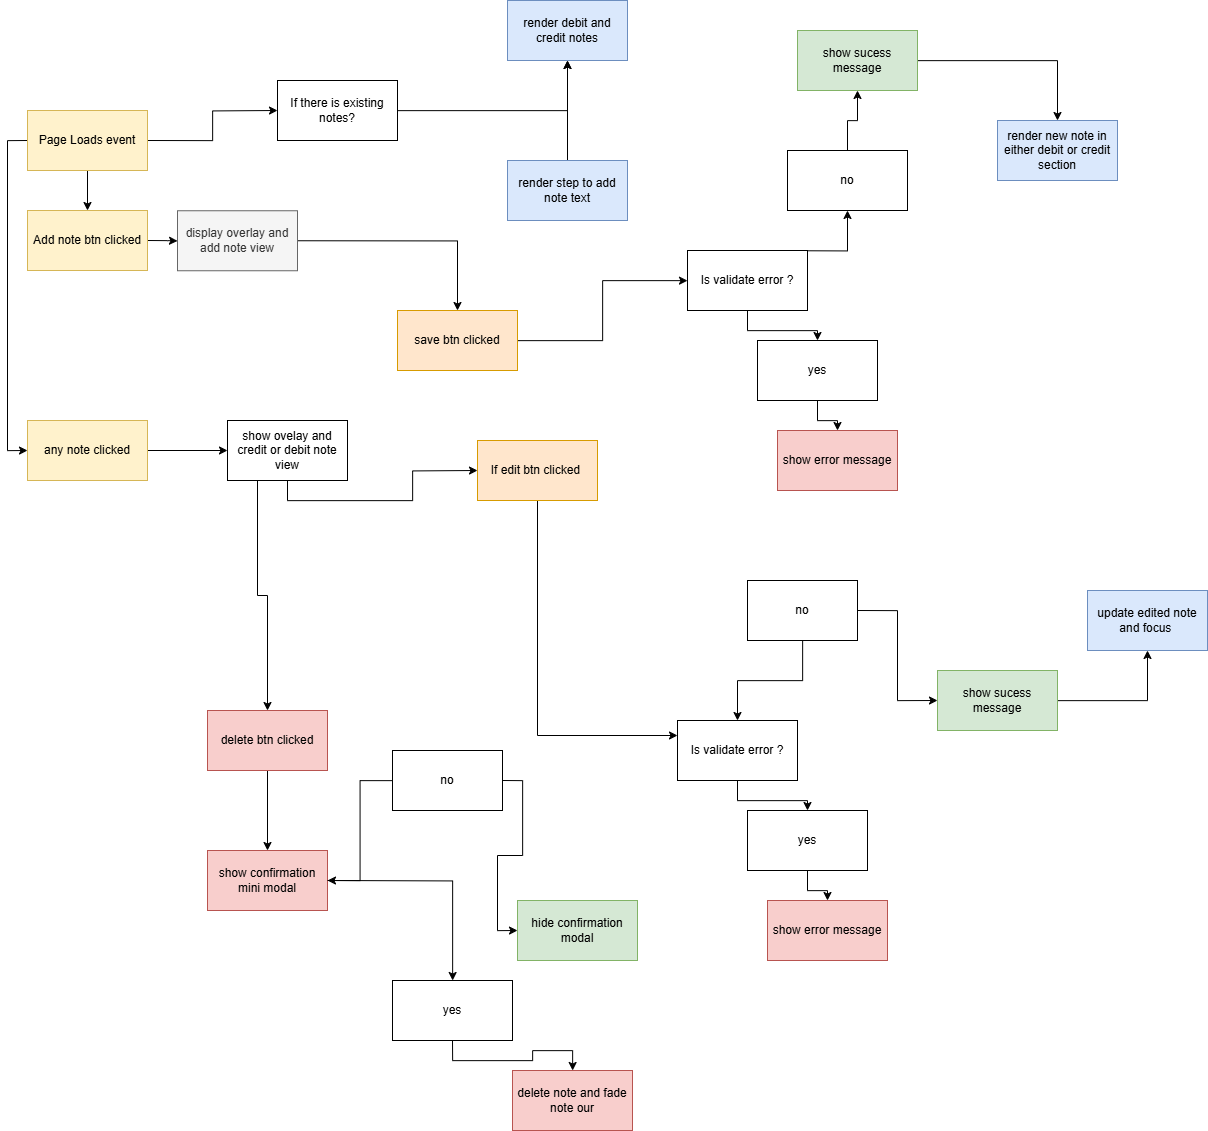

The diagram above was exported from draw.io. Its source (the exported page's mxGraphModel, read from the mxfile embedded in the PNG):
<mxGraphModel dx="2246" dy="2303" grid="1" gridSize="10" guides="1" tooltips="1" connect="1" arrows="1" fold="1" page="1" pageScale="1" pageWidth="850" pageHeight="1100" math="0" shadow="0">
  <root>
    <mxCell id="0" />
    <mxCell id="1" parent="0" />
    <mxCell id="K2NQDdoyu-QgF_hPw5vc-2" style="edgeStyle=orthogonalEdgeStyle;rounded=0;orthogonalLoop=1;jettySize=auto;html=1;exitX=1;exitY=0.5;exitDx=0;exitDy=0;" edge="1" parent="1" source="K2NQDdoyu-QgF_hPw5vc-1">
      <mxGeometry relative="1" as="geometry">
        <mxPoint x="300" y="-510" as="targetPoint" />
      </mxGeometry>
    </mxCell>
    <mxCell id="K2NQDdoyu-QgF_hPw5vc-16" style="edgeStyle=orthogonalEdgeStyle;rounded=0;orthogonalLoop=1;jettySize=auto;html=1;exitX=0.5;exitY=1;exitDx=0;exitDy=0;entryX=0.5;entryY=0;entryDx=0;entryDy=0;" edge="1" parent="1" source="K2NQDdoyu-QgF_hPw5vc-1" target="K2NQDdoyu-QgF_hPw5vc-12">
      <mxGeometry relative="1" as="geometry" />
    </mxCell>
    <mxCell id="K2NQDdoyu-QgF_hPw5vc-30" style="edgeStyle=orthogonalEdgeStyle;rounded=0;orthogonalLoop=1;jettySize=auto;html=1;exitX=0;exitY=0.5;exitDx=0;exitDy=0;entryX=0;entryY=0.5;entryDx=0;entryDy=0;" edge="1" parent="1" source="K2NQDdoyu-QgF_hPw5vc-1" target="K2NQDdoyu-QgF_hPw5vc-29">
      <mxGeometry relative="1" as="geometry" />
    </mxCell>
    <mxCell id="K2NQDdoyu-QgF_hPw5vc-1" value="Page Loads event" style="rounded=0;whiteSpace=wrap;html=1;fillColor=#fff2cc;strokeColor=#d6b656;" vertex="1" parent="1">
      <mxGeometry x="50" y="-510" width="120" height="60" as="geometry" />
    </mxCell>
    <mxCell id="K2NQDdoyu-QgF_hPw5vc-5" value="render debit and credit notes" style="rounded=0;whiteSpace=wrap;html=1;fillColor=#dae8fc;strokeColor=#6c8ebf;" vertex="1" parent="1">
      <mxGeometry x="530" y="-620" width="120" height="60" as="geometry" />
    </mxCell>
    <mxCell id="K2NQDdoyu-QgF_hPw5vc-8" value="" style="edgeStyle=orthogonalEdgeStyle;rounded=0;orthogonalLoop=1;jettySize=auto;html=1;" edge="1" parent="1" source="K2NQDdoyu-QgF_hPw5vc-7" target="K2NQDdoyu-QgF_hPw5vc-5">
      <mxGeometry relative="1" as="geometry" />
    </mxCell>
    <mxCell id="K2NQDdoyu-QgF_hPw5vc-7" value="If there is existing notes?" style="rounded=0;whiteSpace=wrap;html=1;" vertex="1" parent="1">
      <mxGeometry x="300" y="-540" width="120" height="60" as="geometry" />
    </mxCell>
    <mxCell id="K2NQDdoyu-QgF_hPw5vc-11" value="" style="edgeStyle=orthogonalEdgeStyle;rounded=0;orthogonalLoop=1;jettySize=auto;html=1;" edge="1" parent="1" source="K2NQDdoyu-QgF_hPw5vc-9" target="K2NQDdoyu-QgF_hPw5vc-5">
      <mxGeometry relative="1" as="geometry" />
    </mxCell>
    <mxCell id="K2NQDdoyu-QgF_hPw5vc-9" value="render step to add note text" style="rounded=0;whiteSpace=wrap;html=1;fillColor=#dae8fc;strokeColor=#6c8ebf;" vertex="1" parent="1">
      <mxGeometry x="530" y="-460" width="120" height="60" as="geometry" />
    </mxCell>
    <mxCell id="K2NQDdoyu-QgF_hPw5vc-13" style="edgeStyle=orthogonalEdgeStyle;rounded=0;orthogonalLoop=1;jettySize=auto;html=1;exitX=1;exitY=0.5;exitDx=0;exitDy=0;" edge="1" parent="1" source="K2NQDdoyu-QgF_hPw5vc-12" target="K2NQDdoyu-QgF_hPw5vc-14">
      <mxGeometry relative="1" as="geometry">
        <mxPoint x="260" y="-379.75" as="targetPoint" />
      </mxGeometry>
    </mxCell>
    <mxCell id="K2NQDdoyu-QgF_hPw5vc-12" value="Add note btn clicked" style="rounded=0;whiteSpace=wrap;html=1;fillColor=#fff2cc;strokeColor=#d6b656;" vertex="1" parent="1">
      <mxGeometry x="50" y="-410" width="120" height="60" as="geometry" />
    </mxCell>
    <mxCell id="K2NQDdoyu-QgF_hPw5vc-15" style="edgeStyle=orthogonalEdgeStyle;rounded=0;orthogonalLoop=1;jettySize=auto;html=1;exitX=1;exitY=0.5;exitDx=0;exitDy=0;" edge="1" parent="1" source="K2NQDdoyu-QgF_hPw5vc-14" target="K2NQDdoyu-QgF_hPw5vc-17">
      <mxGeometry relative="1" as="geometry">
        <mxPoint x="420" y="-360" as="targetPoint" />
      </mxGeometry>
    </mxCell>
    <mxCell id="K2NQDdoyu-QgF_hPw5vc-14" value="display overlay and add note view" style="rounded=0;whiteSpace=wrap;html=1;fillColor=#f5f5f5;fontColor=#333333;strokeColor=#666666;" vertex="1" parent="1">
      <mxGeometry x="200" y="-409.75" width="120" height="60" as="geometry" />
    </mxCell>
    <mxCell id="K2NQDdoyu-QgF_hPw5vc-19" value="" style="edgeStyle=orthogonalEdgeStyle;rounded=0;orthogonalLoop=1;jettySize=auto;html=1;" edge="1" parent="1" source="K2NQDdoyu-QgF_hPw5vc-17" target="K2NQDdoyu-QgF_hPw5vc-18">
      <mxGeometry relative="1" as="geometry" />
    </mxCell>
    <mxCell id="K2NQDdoyu-QgF_hPw5vc-17" value="save btn clicked" style="rounded=0;whiteSpace=wrap;html=1;fillColor=#ffe6cc;strokeColor=#d79b00;" vertex="1" parent="1">
      <mxGeometry x="420" y="-310" width="120" height="60" as="geometry" />
    </mxCell>
    <mxCell id="K2NQDdoyu-QgF_hPw5vc-20" style="edgeStyle=orthogonalEdgeStyle;rounded=0;orthogonalLoop=1;jettySize=auto;html=1;exitX=0.5;exitY=1;exitDx=0;exitDy=0;" edge="1" parent="1" source="K2NQDdoyu-QgF_hPw5vc-18" target="K2NQDdoyu-QgF_hPw5vc-21">
      <mxGeometry relative="1" as="geometry">
        <mxPoint x="710" y="-250.00000000000023" as="targetPoint" />
      </mxGeometry>
    </mxCell>
    <mxCell id="K2NQDdoyu-QgF_hPw5vc-24" style="edgeStyle=orthogonalEdgeStyle;rounded=0;orthogonalLoop=1;jettySize=auto;html=1;exitX=0.5;exitY=0;exitDx=0;exitDy=0;" edge="1" parent="1" target="K2NQDdoyu-QgF_hPw5vc-57">
      <mxGeometry relative="1" as="geometry">
        <mxPoint x="870" y="-440" as="targetPoint" />
        <mxPoint x="760" y="-370" as="sourcePoint" />
      </mxGeometry>
    </mxCell>
    <mxCell id="K2NQDdoyu-QgF_hPw5vc-18" value="Is validate error ?" style="rounded=0;whiteSpace=wrap;html=1;" vertex="1" parent="1">
      <mxGeometry x="710" y="-370" width="120" height="60" as="geometry" />
    </mxCell>
    <mxCell id="K2NQDdoyu-QgF_hPw5vc-22" style="edgeStyle=orthogonalEdgeStyle;rounded=0;orthogonalLoop=1;jettySize=auto;html=1;exitX=0.5;exitY=1;exitDx=0;exitDy=0;" edge="1" parent="1" source="K2NQDdoyu-QgF_hPw5vc-21" target="K2NQDdoyu-QgF_hPw5vc-23">
      <mxGeometry relative="1" as="geometry">
        <mxPoint x="780" y="-160.00000000000023" as="targetPoint" />
      </mxGeometry>
    </mxCell>
    <mxCell id="K2NQDdoyu-QgF_hPw5vc-21" value="yes" style="rounded=0;whiteSpace=wrap;html=1;" vertex="1" parent="1">
      <mxGeometry x="780" y="-280.0000000000002" width="120" height="60" as="geometry" />
    </mxCell>
    <mxCell id="K2NQDdoyu-QgF_hPw5vc-23" value="show error message" style="rounded=0;whiteSpace=wrap;html=1;fillColor=#f8cecc;strokeColor=#b85450;" vertex="1" parent="1">
      <mxGeometry x="800" y="-190.00000000000023" width="120" height="60" as="geometry" />
    </mxCell>
    <mxCell id="K2NQDdoyu-QgF_hPw5vc-27" value="" style="edgeStyle=orthogonalEdgeStyle;rounded=0;orthogonalLoop=1;jettySize=auto;html=1;" edge="1" parent="1" source="K2NQDdoyu-QgF_hPw5vc-25" target="K2NQDdoyu-QgF_hPw5vc-26">
      <mxGeometry relative="1" as="geometry" />
    </mxCell>
    <mxCell id="K2NQDdoyu-QgF_hPw5vc-25" value="show sucess message" style="rounded=0;whiteSpace=wrap;html=1;fillColor=#d5e8d4;strokeColor=#82b366;" vertex="1" parent="1">
      <mxGeometry x="820" y="-590" width="120" height="60" as="geometry" />
    </mxCell>
    <mxCell id="K2NQDdoyu-QgF_hPw5vc-26" value="render new note in either debit or credit section" style="rounded=0;whiteSpace=wrap;html=1;fillColor=#dae8fc;strokeColor=#6c8ebf;" vertex="1" parent="1">
      <mxGeometry x="1020" y="-500" width="120" height="60" as="geometry" />
    </mxCell>
    <mxCell id="K2NQDdoyu-QgF_hPw5vc-32" value="" style="edgeStyle=orthogonalEdgeStyle;rounded=0;orthogonalLoop=1;jettySize=auto;html=1;" edge="1" parent="1" source="K2NQDdoyu-QgF_hPw5vc-29" target="K2NQDdoyu-QgF_hPw5vc-31">
      <mxGeometry relative="1" as="geometry" />
    </mxCell>
    <mxCell id="K2NQDdoyu-QgF_hPw5vc-29" value="any note clicked" style="rounded=0;whiteSpace=wrap;html=1;fillColor=#fff2cc;strokeColor=#d6b656;" vertex="1" parent="1">
      <mxGeometry x="50" y="-200" width="120" height="60" as="geometry" />
    </mxCell>
    <mxCell id="K2NQDdoyu-QgF_hPw5vc-33" style="edgeStyle=orthogonalEdgeStyle;rounded=0;orthogonalLoop=1;jettySize=auto;html=1;exitX=0.5;exitY=1;exitDx=0;exitDy=0;" edge="1" parent="1" source="K2NQDdoyu-QgF_hPw5vc-31">
      <mxGeometry relative="1" as="geometry">
        <mxPoint x="500" y="-150" as="targetPoint" />
      </mxGeometry>
    </mxCell>
    <mxCell id="K2NQDdoyu-QgF_hPw5vc-50" style="edgeStyle=orthogonalEdgeStyle;rounded=0;orthogonalLoop=1;jettySize=auto;html=1;exitX=0.25;exitY=1;exitDx=0;exitDy=0;" edge="1" parent="1" source="K2NQDdoyu-QgF_hPw5vc-31" target="K2NQDdoyu-QgF_hPw5vc-51">
      <mxGeometry relative="1" as="geometry">
        <mxPoint x="290" y="120" as="targetPoint" />
      </mxGeometry>
    </mxCell>
    <mxCell id="K2NQDdoyu-QgF_hPw5vc-31" value="show ovelay and credit or debit note view" style="whiteSpace=wrap;html=1;rounded=0;" vertex="1" parent="1">
      <mxGeometry x="250" y="-200" width="120" height="60" as="geometry" />
    </mxCell>
    <mxCell id="K2NQDdoyu-QgF_hPw5vc-38" style="edgeStyle=orthogonalEdgeStyle;rounded=0;orthogonalLoop=1;jettySize=auto;html=1;exitX=0.5;exitY=1;exitDx=0;exitDy=0;entryX=0;entryY=0.25;entryDx=0;entryDy=0;" edge="1" parent="1" source="K2NQDdoyu-QgF_hPw5vc-37" target="K2NQDdoyu-QgF_hPw5vc-42">
      <mxGeometry relative="1" as="geometry">
        <mxPoint x="720.0000000000002" y="30" as="targetPoint" />
      </mxGeometry>
    </mxCell>
    <mxCell id="K2NQDdoyu-QgF_hPw5vc-37" value="If edit btn clicked&amp;nbsp;" style="rounded=0;whiteSpace=wrap;html=1;fillColor=#ffe6cc;strokeColor=#d79b00;" vertex="1" parent="1">
      <mxGeometry x="500" y="-180" width="120" height="60" as="geometry" />
    </mxCell>
    <mxCell id="K2NQDdoyu-QgF_hPw5vc-40" style="edgeStyle=orthogonalEdgeStyle;rounded=0;orthogonalLoop=1;jettySize=auto;html=1;exitX=0.5;exitY=1;exitDx=0;exitDy=0;" edge="1" parent="1" source="K2NQDdoyu-QgF_hPw5vc-42" target="K2NQDdoyu-QgF_hPw5vc-44">
      <mxGeometry relative="1" as="geometry">
        <mxPoint x="700" y="219.99999999999977" as="targetPoint" />
      </mxGeometry>
    </mxCell>
    <mxCell id="K2NQDdoyu-QgF_hPw5vc-42" value="Is validate error ?" style="rounded=0;whiteSpace=wrap;html=1;" vertex="1" parent="1">
      <mxGeometry x="700" y="100" width="120" height="60" as="geometry" />
    </mxCell>
    <mxCell id="K2NQDdoyu-QgF_hPw5vc-43" style="edgeStyle=orthogonalEdgeStyle;rounded=0;orthogonalLoop=1;jettySize=auto;html=1;exitX=0.5;exitY=1;exitDx=0;exitDy=0;" edge="1" parent="1" source="K2NQDdoyu-QgF_hPw5vc-44" target="K2NQDdoyu-QgF_hPw5vc-45">
      <mxGeometry relative="1" as="geometry">
        <mxPoint x="770" y="309.9999999999998" as="targetPoint" />
      </mxGeometry>
    </mxCell>
    <mxCell id="K2NQDdoyu-QgF_hPw5vc-44" value="yes" style="rounded=0;whiteSpace=wrap;html=1;" vertex="1" parent="1">
      <mxGeometry x="770" y="189.99999999999977" width="120" height="60" as="geometry" />
    </mxCell>
    <mxCell id="K2NQDdoyu-QgF_hPw5vc-45" value="show error message" style="rounded=0;whiteSpace=wrap;html=1;fillColor=#f8cecc;strokeColor=#b85450;" vertex="1" parent="1">
      <mxGeometry x="790" y="279.9999999999998" width="120" height="60" as="geometry" />
    </mxCell>
    <mxCell id="K2NQDdoyu-QgF_hPw5vc-46" value="" style="edgeStyle=orthogonalEdgeStyle;rounded=0;orthogonalLoop=1;jettySize=auto;html=1;" edge="1" parent="1" source="K2NQDdoyu-QgF_hPw5vc-47" target="K2NQDdoyu-QgF_hPw5vc-48">
      <mxGeometry relative="1" as="geometry" />
    </mxCell>
    <mxCell id="K2NQDdoyu-QgF_hPw5vc-47" value="show sucess message" style="rounded=0;whiteSpace=wrap;html=1;fillColor=#d5e8d4;strokeColor=#82b366;" vertex="1" parent="1">
      <mxGeometry x="960" y="50" width="120" height="60" as="geometry" />
    </mxCell>
    <mxCell id="K2NQDdoyu-QgF_hPw5vc-48" value="update edited note and focus&amp;nbsp;" style="rounded=0;whiteSpace=wrap;html=1;fillColor=#dae8fc;strokeColor=#6c8ebf;" vertex="1" parent="1">
      <mxGeometry x="1110" y="-30" width="120" height="60" as="geometry" />
    </mxCell>
    <mxCell id="K2NQDdoyu-QgF_hPw5vc-53" value="" style="edgeStyle=orthogonalEdgeStyle;rounded=0;orthogonalLoop=1;jettySize=auto;html=1;" edge="1" parent="1" source="K2NQDdoyu-QgF_hPw5vc-51" target="K2NQDdoyu-QgF_hPw5vc-52">
      <mxGeometry relative="1" as="geometry" />
    </mxCell>
    <mxCell id="K2NQDdoyu-QgF_hPw5vc-51" value="delete btn clicked" style="rounded=0;whiteSpace=wrap;html=1;fillColor=#f8cecc;strokeColor=#b85450;" vertex="1" parent="1">
      <mxGeometry x="230" y="90" width="120" height="60" as="geometry" />
    </mxCell>
    <mxCell id="K2NQDdoyu-QgF_hPw5vc-52" value="show confirmation mini modal" style="whiteSpace=wrap;html=1;fillColor=#f8cecc;strokeColor=#b85450;rounded=0;" vertex="1" parent="1">
      <mxGeometry x="230" y="230" width="120" height="60" as="geometry" />
    </mxCell>
    <mxCell id="K2NQDdoyu-QgF_hPw5vc-58" value="" style="edgeStyle=orthogonalEdgeStyle;rounded=0;orthogonalLoop=1;jettySize=auto;html=1;" edge="1" parent="1" source="K2NQDdoyu-QgF_hPw5vc-57" target="K2NQDdoyu-QgF_hPw5vc-25">
      <mxGeometry relative="1" as="geometry" />
    </mxCell>
    <mxCell id="K2NQDdoyu-QgF_hPw5vc-57" value="no" style="rounded=0;whiteSpace=wrap;html=1;" vertex="1" parent="1">
      <mxGeometry x="810" y="-470" width="120" height="60" as="geometry" />
    </mxCell>
    <mxCell id="K2NQDdoyu-QgF_hPw5vc-60" value="" style="edgeStyle=orthogonalEdgeStyle;rounded=0;orthogonalLoop=1;jettySize=auto;html=1;" edge="1" parent="1" source="K2NQDdoyu-QgF_hPw5vc-59" target="K2NQDdoyu-QgF_hPw5vc-42">
      <mxGeometry relative="1" as="geometry" />
    </mxCell>
    <mxCell id="K2NQDdoyu-QgF_hPw5vc-61" style="edgeStyle=orthogonalEdgeStyle;rounded=0;orthogonalLoop=1;jettySize=auto;html=1;exitX=1;exitY=0.5;exitDx=0;exitDy=0;entryX=0;entryY=0.5;entryDx=0;entryDy=0;" edge="1" parent="1" source="K2NQDdoyu-QgF_hPw5vc-59" target="K2NQDdoyu-QgF_hPw5vc-47">
      <mxGeometry relative="1" as="geometry" />
    </mxCell>
    <mxCell id="K2NQDdoyu-QgF_hPw5vc-59" value="no" style="rounded=0;whiteSpace=wrap;html=1;" vertex="1" parent="1">
      <mxGeometry x="770" y="-40" width="110" height="60" as="geometry" />
    </mxCell>
    <mxCell id="K2NQDdoyu-QgF_hPw5vc-62" style="edgeStyle=orthogonalEdgeStyle;rounded=0;orthogonalLoop=1;jettySize=auto;html=1;" edge="1" parent="1" target="K2NQDdoyu-QgF_hPw5vc-64">
      <mxGeometry relative="1" as="geometry">
        <mxPoint x="345" y="389.9999999999998" as="targetPoint" />
        <mxPoint x="350" y="260" as="sourcePoint" />
      </mxGeometry>
    </mxCell>
    <mxCell id="K2NQDdoyu-QgF_hPw5vc-63" style="edgeStyle=orthogonalEdgeStyle;rounded=0;orthogonalLoop=1;jettySize=auto;html=1;exitX=0.5;exitY=1;exitDx=0;exitDy=0;" edge="1" parent="1" source="K2NQDdoyu-QgF_hPw5vc-64" target="K2NQDdoyu-QgF_hPw5vc-65">
      <mxGeometry relative="1" as="geometry">
        <mxPoint x="415" y="479.9999999999998" as="targetPoint" />
      </mxGeometry>
    </mxCell>
    <mxCell id="K2NQDdoyu-QgF_hPw5vc-64" value="yes" style="rounded=0;whiteSpace=wrap;html=1;" vertex="1" parent="1">
      <mxGeometry x="415" y="359.9999999999998" width="120" height="60" as="geometry" />
    </mxCell>
    <mxCell id="K2NQDdoyu-QgF_hPw5vc-65" value="delete note and fade note our" style="rounded=0;whiteSpace=wrap;html=1;fillColor=#f8cecc;strokeColor=#b85450;" vertex="1" parent="1">
      <mxGeometry x="535" y="449.9999999999998" width="120" height="60" as="geometry" />
    </mxCell>
    <mxCell id="K2NQDdoyu-QgF_hPw5vc-66" value="hide confirmation modal" style="rounded=0;whiteSpace=wrap;html=1;fillColor=#d5e8d4;strokeColor=#82b366;" vertex="1" parent="1">
      <mxGeometry x="540" y="280" width="120" height="60" as="geometry" />
    </mxCell>
    <mxCell id="K2NQDdoyu-QgF_hPw5vc-67" value="" style="edgeStyle=orthogonalEdgeStyle;rounded=0;orthogonalLoop=1;jettySize=auto;html=1;entryX=1;entryY=0.5;entryDx=0;entryDy=0;" edge="1" parent="1" source="K2NQDdoyu-QgF_hPw5vc-69" target="K2NQDdoyu-QgF_hPw5vc-52">
      <mxGeometry relative="1" as="geometry">
        <mxPoint x="405" y="270" as="targetPoint" />
      </mxGeometry>
    </mxCell>
    <mxCell id="K2NQDdoyu-QgF_hPw5vc-68" style="edgeStyle=orthogonalEdgeStyle;rounded=0;orthogonalLoop=1;jettySize=auto;html=1;exitX=1;exitY=0.5;exitDx=0;exitDy=0;entryX=0;entryY=0.5;entryDx=0;entryDy=0;" edge="1" parent="1" source="K2NQDdoyu-QgF_hPw5vc-69" target="K2NQDdoyu-QgF_hPw5vc-66">
      <mxGeometry relative="1" as="geometry" />
    </mxCell>
    <mxCell id="K2NQDdoyu-QgF_hPw5vc-69" value="no" style="rounded=0;whiteSpace=wrap;html=1;" vertex="1" parent="1">
      <mxGeometry x="415" y="130" width="110" height="60" as="geometry" />
    </mxCell>
  </root>
</mxGraphModel>